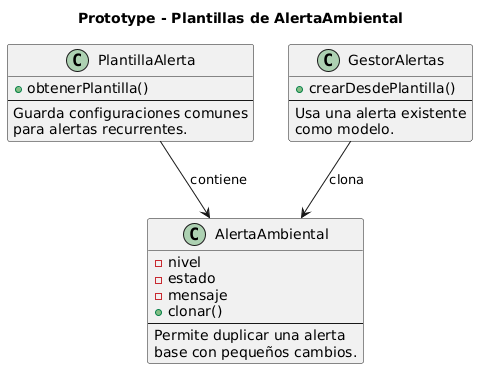

The diagram above was rendered by PlantUML. Its source (embedded in the PNG):
@startuml
title Prototype - Plantillas de AlertaAmbiental

class AlertaAmbiental {
  -nivel
  -estado
  -mensaje
  +clonar()
  --
  Permite duplicar una alerta
  base con pequeños cambios.
}

class PlantillaAlerta {
  +obtenerPlantilla()
  --
  Guarda configuraciones comunes
  para alertas recurrentes.
}

class GestorAlertas {
  +crearDesdePlantilla()
  --
  Usa una alerta existente
  como modelo.
}

PlantillaAlerta --> AlertaAmbiental : contiene
GestorAlertas --> AlertaAmbiental : clona
@enduml